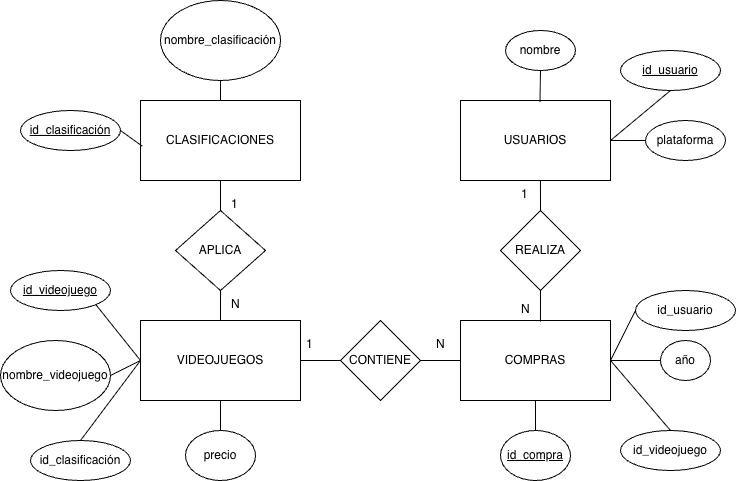

The diagram above was exported from draw.io. Its source (the exported page's mxGraphModel, read from the mxfile embedded in the PNG):
<mxGraphModel dx="1113" dy="758" grid="1" gridSize="10" guides="1" tooltips="1" connect="1" arrows="1" fold="1" page="1" pageScale="1" pageWidth="827" pageHeight="1169" math="0" shadow="0">
  <root>
    <mxCell id="0" />
    <mxCell id="1" parent="0" />
    <mxCell id="oMvNp8-RW1jQ0lVuMEJP-1" parent="1" style="rounded=0;whiteSpace=wrap;html=1;" value="&lt;span class=&quot;a_GcMg font-feature-liga-off font-feature-clig-off font-feature-calt-off text-decoration-none text-strikethrough-none&quot; style=&quot;caret-color: rgb(255, 255, 255); --Ys-XuQ: none; font-kerning: none;&quot;&gt;&lt;font style=&quot;color: rgb(0, 0, 0);&quot;&gt;CLASIFICACIONES&lt;/font&gt;&lt;/span&gt;" vertex="1">
      <mxGeometry height="80" width="160" x="200" y="130" as="geometry" />
    </mxCell>
    <mxCell id="oMvNp8-RW1jQ0lVuMEJP-2" parent="1" style="rounded=0;whiteSpace=wrap;html=1;" value="COMPRAS" vertex="1">
      <mxGeometry height="80" width="150" x="520" y="350" as="geometry" />
    </mxCell>
    <mxCell id="oMvNp8-RW1jQ0lVuMEJP-3" parent="1" style="rounded=0;whiteSpace=wrap;html=1;" value="USUARIOS" vertex="1">
      <mxGeometry height="80" width="150" x="520" y="130" as="geometry" />
    </mxCell>
    <mxCell id="oMvNp8-RW1jQ0lVuMEJP-4" parent="1" style="rounded=0;whiteSpace=wrap;html=1;" value="VIDEOJUEGOS" vertex="1">
      <mxGeometry height="80" width="160" x="200" y="350" as="geometry" />
    </mxCell>
    <mxCell id="oMvNp8-RW1jQ0lVuMEJP-5" parent="1" style="ellipse;whiteSpace=wrap;html=1;" value="plataforma" vertex="1">
      <mxGeometry height="40" width="80" x="705" y="150" as="geometry" />
    </mxCell>
    <mxCell id="oMvNp8-RW1jQ0lVuMEJP-6" parent="1" style="ellipse;whiteSpace=wrap;html=1;fontStyle=0" value="nombre" vertex="1">
      <mxGeometry height="40" width="70" x="565" y="60" as="geometry" />
    </mxCell>
    <mxCell id="oMvNp8-RW1jQ0lVuMEJP-7" parent="1" style="ellipse;whiteSpace=wrap;html=1;fontStyle=4" value="id_compra" vertex="1">
      <mxGeometry height="50" width="70" x="560" y="460" as="geometry" />
    </mxCell>
    <mxCell id="oMvNp8-RW1jQ0lVuMEJP-8" parent="1" style="ellipse;whiteSpace=wrap;html=1;" value="año" vertex="1">
      <mxGeometry height="40" width="50" x="720" y="370" as="geometry" />
    </mxCell>
    <mxCell id="oMvNp8-RW1jQ0lVuMEJP-9" parent="1" style="ellipse;whiteSpace=wrap;html=1;" value="precio" vertex="1">
      <mxGeometry height="50" width="70" x="245" y="460" as="geometry" />
    </mxCell>
    <mxCell id="oMvNp8-RW1jQ0lVuMEJP-10" parent="1" style="ellipse;whiteSpace=wrap;html=1;fontStyle=0" value="nombre_videojuego" vertex="1">
      <mxGeometry height="70" width="110" x="60" y="370" as="geometry" />
    </mxCell>
    <mxCell id="oMvNp8-RW1jQ0lVuMEJP-11" parent="1" style="ellipse;whiteSpace=wrap;html=1;" value="nombre_clasificación" vertex="1">
      <mxGeometry height="80" width="120" x="220" y="30" as="geometry" />
    </mxCell>
    <mxCell id="oMvNp8-RW1jQ0lVuMEJP-12" parent="1" style="rhombus;whiteSpace=wrap;html=1;" value="REALIZA" vertex="1">
      <mxGeometry height="80" width="80" x="560" y="240" as="geometry" />
    </mxCell>
    <mxCell id="oMvNp8-RW1jQ0lVuMEJP-13" parent="1" style="rhombus;whiteSpace=wrap;html=1;" value="CONTIENE" vertex="1">
      <mxGeometry height="80" width="80" x="400" y="350" as="geometry" />
    </mxCell>
    <mxCell id="oMvNp8-RW1jQ0lVuMEJP-14" parent="1" style="rhombus;whiteSpace=wrap;html=1;" value="APLICA" vertex="1">
      <mxGeometry height="80" width="90" x="235" y="240" as="geometry" />
    </mxCell>
    <mxCell id="oMvNp8-RW1jQ0lVuMEJP-15" edge="1" parent="1" source="oMvNp8-RW1jQ0lVuMEJP-4" style="endArrow=none;html=1;rounded=0;exitX=1;exitY=0.5;exitDx=0;exitDy=0;entryX=0;entryY=0.5;entryDx=0;entryDy=0;" target="oMvNp8-RW1jQ0lVuMEJP-13" value="">
      <mxGeometry height="50" relative="1" width="50" as="geometry">
        <mxPoint x="390" y="360" as="sourcePoint" />
        <mxPoint x="440" y="310" as="targetPoint" />
      </mxGeometry>
    </mxCell>
    <mxCell id="oMvNp8-RW1jQ0lVuMEJP-17" edge="1" parent="1" source="oMvNp8-RW1jQ0lVuMEJP-13" style="endArrow=none;html=1;rounded=0;entryX=0;entryY=0.5;entryDx=0;entryDy=0;" target="oMvNp8-RW1jQ0lVuMEJP-2" value="">
      <mxGeometry height="50" relative="1" width="50" as="geometry">
        <mxPoint x="390" y="360" as="sourcePoint" />
        <mxPoint x="440" y="310" as="targetPoint" />
      </mxGeometry>
    </mxCell>
    <mxCell id="oMvNp8-RW1jQ0lVuMEJP-18" edge="1" parent="1" source="oMvNp8-RW1jQ0lVuMEJP-12" style="endArrow=none;html=1;rounded=0;entryX=0.533;entryY=0.997;entryDx=0;entryDy=0;exitX=0.5;exitY=0;exitDx=0;exitDy=0;entryPerimeter=0;" target="oMvNp8-RW1jQ0lVuMEJP-3" value="">
      <mxGeometry height="50" relative="1" width="50" as="geometry">
        <mxPoint x="390" y="360" as="sourcePoint" />
        <mxPoint x="440" y="310" as="targetPoint" />
      </mxGeometry>
    </mxCell>
    <mxCell id="oMvNp8-RW1jQ0lVuMEJP-19" edge="1" parent="1" source="oMvNp8-RW1jQ0lVuMEJP-2" style="endArrow=none;html=1;rounded=0;entryX=0.5;entryY=1;entryDx=0;entryDy=0;exitX=0.533;exitY=0.014;exitDx=0;exitDy=0;exitPerimeter=0;" target="oMvNp8-RW1jQ0lVuMEJP-12" value="">
      <mxGeometry height="50" relative="1" width="50" as="geometry">
        <mxPoint x="590" y="360" as="sourcePoint" />
        <mxPoint x="640" y="310" as="targetPoint" />
      </mxGeometry>
    </mxCell>
    <mxCell id="oMvNp8-RW1jQ0lVuMEJP-20" edge="1" parent="1" source="oMvNp8-RW1jQ0lVuMEJP-8" style="endArrow=none;html=1;rounded=0;exitX=0;exitY=0.5;exitDx=0;exitDy=0;entryX=1;entryY=0.5;entryDx=0;entryDy=0;" target="oMvNp8-RW1jQ0lVuMEJP-2" value="">
      <mxGeometry height="50" relative="1" width="50" as="geometry">
        <mxPoint x="530" y="320" as="sourcePoint" />
        <mxPoint x="580" y="270" as="targetPoint" />
      </mxGeometry>
    </mxCell>
    <mxCell id="oMvNp8-RW1jQ0lVuMEJP-21" edge="1" parent="1" source="oMvNp8-RW1jQ0lVuMEJP-3" style="endArrow=none;html=1;rounded=0;entryX=0;entryY=0.5;entryDx=0;entryDy=0;exitX=1;exitY=0.5;exitDx=0;exitDy=0;" target="oMvNp8-RW1jQ0lVuMEJP-5" value="">
      <mxGeometry height="50" relative="1" width="50" as="geometry">
        <mxPoint x="530" y="320" as="sourcePoint" />
        <mxPoint x="580" y="270" as="targetPoint" />
      </mxGeometry>
    </mxCell>
    <mxCell id="oMvNp8-RW1jQ0lVuMEJP-22" edge="1" parent="1" source="oMvNp8-RW1jQ0lVuMEJP-3" style="endArrow=none;html=1;rounded=0;entryX=0.5;entryY=1;entryDx=0;entryDy=0;exitX=0.53;exitY=0.019;exitDx=0;exitDy=0;exitPerimeter=0;" target="oMvNp8-RW1jQ0lVuMEJP-6" value="">
      <mxGeometry height="50" relative="1" width="50" as="geometry">
        <mxPoint x="540" y="190" as="sourcePoint" />
        <mxPoint x="590" y="140" as="targetPoint" />
      </mxGeometry>
    </mxCell>
    <mxCell id="oMvNp8-RW1jQ0lVuMEJP-23" edge="1" parent="1" source="oMvNp8-RW1jQ0lVuMEJP-7" style="endArrow=none;html=1;rounded=0;entryX=0.5;entryY=1;entryDx=0;entryDy=0;exitX=0.5;exitY=0;exitDx=0;exitDy=0;" target="oMvNp8-RW1jQ0lVuMEJP-2" value="">
      <mxGeometry height="50" relative="1" width="50" as="geometry">
        <mxPoint x="440" y="340" as="sourcePoint" />
        <mxPoint x="490" y="290" as="targetPoint" />
      </mxGeometry>
    </mxCell>
    <mxCell id="oMvNp8-RW1jQ0lVuMEJP-24" edge="1" parent="1" source="oMvNp8-RW1jQ0lVuMEJP-9" style="endArrow=none;html=1;rounded=0;exitX=0.5;exitY=0;exitDx=0;exitDy=0;entryX=0.5;entryY=1;entryDx=0;entryDy=0;" target="oMvNp8-RW1jQ0lVuMEJP-4" value="">
      <mxGeometry height="50" relative="1" width="50" as="geometry">
        <mxPoint x="440" y="340" as="sourcePoint" />
        <mxPoint x="490" y="290" as="targetPoint" />
      </mxGeometry>
    </mxCell>
    <mxCell id="oMvNp8-RW1jQ0lVuMEJP-25" edge="1" parent="1" source="oMvNp8-RW1jQ0lVuMEJP-4" style="endArrow=none;html=1;rounded=0;exitX=0.5;exitY=0;exitDx=0;exitDy=0;entryX=0.5;entryY=1;entryDx=0;entryDy=0;" target="oMvNp8-RW1jQ0lVuMEJP-14" value="">
      <mxGeometry height="50" relative="1" width="50" as="geometry">
        <mxPoint x="440" y="340" as="sourcePoint" />
        <mxPoint x="490" y="290" as="targetPoint" />
      </mxGeometry>
    </mxCell>
    <mxCell id="oMvNp8-RW1jQ0lVuMEJP-26" edge="1" parent="1" source="oMvNp8-RW1jQ0lVuMEJP-10" style="endArrow=none;html=1;rounded=0;exitX=1;exitY=0.5;exitDx=0;exitDy=0;entryX=0;entryY=0.5;entryDx=0;entryDy=0;" target="oMvNp8-RW1jQ0lVuMEJP-4" value="">
      <mxGeometry height="50" relative="1" width="50" as="geometry">
        <mxPoint x="440" y="340" as="sourcePoint" />
        <mxPoint x="490" y="290" as="targetPoint" />
      </mxGeometry>
    </mxCell>
    <mxCell id="oMvNp8-RW1jQ0lVuMEJP-27" edge="1" parent="1" source="oMvNp8-RW1jQ0lVuMEJP-14" style="endArrow=none;html=1;rounded=0;entryX=0.5;entryY=1;entryDx=0;entryDy=0;exitX=0.5;exitY=0;exitDx=0;exitDy=0;" target="oMvNp8-RW1jQ0lVuMEJP-1" value="">
      <mxGeometry height="50" relative="1" width="50" as="geometry">
        <mxPoint x="440" y="340" as="sourcePoint" />
        <mxPoint x="490" y="290" as="targetPoint" />
      </mxGeometry>
    </mxCell>
    <mxCell id="oMvNp8-RW1jQ0lVuMEJP-28" edge="1" parent="1" source="oMvNp8-RW1jQ0lVuMEJP-1" style="endArrow=none;html=1;rounded=0;entryX=0.5;entryY=1;entryDx=0;entryDy=0;exitX=0.5;exitY=0;exitDx=0;exitDy=0;" target="oMvNp8-RW1jQ0lVuMEJP-11" value="">
      <mxGeometry height="50" relative="1" width="50" as="geometry">
        <mxPoint x="440" y="340" as="sourcePoint" />
        <mxPoint x="490" y="290" as="targetPoint" />
      </mxGeometry>
    </mxCell>
    <mxCell id="oMvNp8-RW1jQ0lVuMEJP-30" parent="1" style="text;strokeColor=none;fillColor=none;spacingLeft=4;spacingRight=4;overflow=hidden;rotatable=0;points=[[0,0.5],[1,0.5]];portConstraint=eastwest;fontSize=12;whiteSpace=wrap;html=1;" value="1" vertex="1">
      <mxGeometry height="30" width="40" x="285" y="220" as="geometry" />
    </mxCell>
    <mxCell id="oMvNp8-RW1jQ0lVuMEJP-31" parent="1" style="text;strokeColor=none;fillColor=none;spacingLeft=4;spacingRight=4;overflow=hidden;rotatable=0;points=[[0,0.5],[1,0.5]];portConstraint=eastwest;fontSize=12;whiteSpace=wrap;html=1;" value="N&lt;span style=&quot;color: rgba(0, 0, 0, 0); font-family: monospace; font-size: 0px; text-wrap-mode: nowrap;&quot;&gt;%3CmxGraphModel%3E%3Croot%3E%3CmxCell%20id%3D%220%22%2F%3E%3CmxCell%20id%3D%221%22%20parent%3D%220%22%2F%3E%3CmxCell%20id%3D%222%22%20parent%3D%221%22%20style%3D%22text%3BstrokeColor%3Dnone%3BfillColor%3Dnone%3BspacingLeft%3D4%3BspacingRight%3D4%3Boverflow%3Dhidden%3Brotatable%3D0%3Bpoints%3D%5B%5B0%2C0.5%5D%2C%5B1%2C0.5%5D%5D%3BportConstraint%3Deastwest%3BfontSize%3D12%3BwhiteSpace%3Dwrap%3Bhtml%3D1%3B%22%20value%3D%221%22%20vertex%3D%221%22%3E%3CmxGeometry%20height%3D%2230%22%20width%3D%2240%22%20x%3D%22285%22%20y%3D%22220%22%20as%3D%22geometry%22%2F%3E%3C%2FmxCell%3E%3C%2Froot%3E%3C%2FmxGraphModel%3E&lt;/span&gt;" vertex="1">
      <mxGeometry height="30" width="40" x="490" y="360" as="geometry" />
    </mxCell>
    <mxCell id="oMvNp8-RW1jQ0lVuMEJP-32" parent="1" style="text;strokeColor=none;fillColor=none;spacingLeft=4;spacingRight=4;overflow=hidden;rotatable=0;points=[[0,0.5],[1,0.5]];portConstraint=eastwest;fontSize=12;whiteSpace=wrap;html=1;" value="1" vertex="1">
      <mxGeometry height="30" width="40" x="575" y="210" as="geometry" />
    </mxCell>
    <mxCell id="oMvNp8-RW1jQ0lVuMEJP-33" parent="1" style="ellipse;whiteSpace=wrap;html=1;align=center;fontStyle=4;" value="id_clasificación" vertex="1">
      <mxGeometry height="40" width="100" x="80" y="140" as="geometry" />
    </mxCell>
    <mxCell id="oMvNp8-RW1jQ0lVuMEJP-34" parent="1" style="ellipse;whiteSpace=wrap;html=1;align=center;fontStyle=0;" value="id_clasificación" vertex="1">
      <mxGeometry height="40" width="100" x="90" y="470" as="geometry" />
    </mxCell>
    <mxCell id="oMvNp8-RW1jQ0lVuMEJP-35" parent="1" style="ellipse;whiteSpace=wrap;html=1;align=center;" value="id_videojuego" vertex="1">
      <mxGeometry height="40" width="100" x="680" y="460" as="geometry" />
    </mxCell>
    <mxCell id="oMvNp8-RW1jQ0lVuMEJP-36" parent="1" style="ellipse;whiteSpace=wrap;html=1;align=center;fontStyle=4" value="id_videojuego" vertex="1">
      <mxGeometry height="40" width="100" x="70" y="300" as="geometry" />
    </mxCell>
    <mxCell id="oMvNp8-RW1jQ0lVuMEJP-37" parent="1" style="ellipse;whiteSpace=wrap;html=1;align=center;" value="id_usuario" vertex="1">
      <mxGeometry height="40" width="100" x="695" y="320" as="geometry" />
    </mxCell>
    <mxCell id="oMvNp8-RW1jQ0lVuMEJP-38" parent="1" style="ellipse;whiteSpace=wrap;html=1;align=center;fontStyle=4" value="id_usuario" vertex="1">
      <mxGeometry height="40" width="100" x="680" y="80" as="geometry" />
    </mxCell>
    <mxCell id="oMvNp8-RW1jQ0lVuMEJP-39" edge="1" parent="1" source="oMvNp8-RW1jQ0lVuMEJP-4" style="endArrow=none;html=1;rounded=0;exitX=0;exitY=0.5;exitDx=0;exitDy=0;entryX=1;entryY=1;entryDx=0;entryDy=0;" target="oMvNp8-RW1jQ0lVuMEJP-36" value="">
      <mxGeometry relative="1" as="geometry">
        <mxPoint x="370" y="300" as="sourcePoint" />
        <mxPoint x="530" y="300" as="targetPoint" />
      </mxGeometry>
    </mxCell>
    <mxCell id="oMvNp8-RW1jQ0lVuMEJP-41" edge="1" parent="1" source="oMvNp8-RW1jQ0lVuMEJP-4" style="endArrow=none;html=1;rounded=0;exitX=0;exitY=0.5;exitDx=0;exitDy=0;entryX=0.5;entryY=0;entryDx=0;entryDy=0;" target="oMvNp8-RW1jQ0lVuMEJP-34" value="">
      <mxGeometry relative="1" as="geometry">
        <mxPoint x="370" y="300" as="sourcePoint" />
        <mxPoint x="530" y="300" as="targetPoint" />
      </mxGeometry>
    </mxCell>
    <mxCell id="oMvNp8-RW1jQ0lVuMEJP-43" edge="1" parent="1" source="oMvNp8-RW1jQ0lVuMEJP-1" style="endArrow=none;html=1;rounded=0;exitX=0.011;exitY=0.571;exitDx=0;exitDy=0;exitPerimeter=0;entryX=1;entryY=0.5;entryDx=0;entryDy=0;" target="oMvNp8-RW1jQ0lVuMEJP-33" value="">
      <mxGeometry relative="1" as="geometry">
        <mxPoint x="370" y="300" as="sourcePoint" />
        <mxPoint x="530" y="300" as="targetPoint" />
      </mxGeometry>
    </mxCell>
    <mxCell id="oMvNp8-RW1jQ0lVuMEJP-44" edge="1" parent="1" source="oMvNp8-RW1jQ0lVuMEJP-37" style="endArrow=none;html=1;rounded=0;entryX=1;entryY=0.5;entryDx=0;entryDy=0;exitX=0;exitY=0.5;exitDx=0;exitDy=0;" target="oMvNp8-RW1jQ0lVuMEJP-2" value="">
      <mxGeometry relative="1" as="geometry">
        <mxPoint x="370" y="300" as="sourcePoint" />
        <mxPoint x="530" y="300" as="targetPoint" />
      </mxGeometry>
    </mxCell>
    <mxCell id="oMvNp8-RW1jQ0lVuMEJP-45" edge="1" parent="1" source="oMvNp8-RW1jQ0lVuMEJP-35" style="endArrow=none;html=1;rounded=0;entryX=1;entryY=0.5;entryDx=0;entryDy=0;exitX=0.5;exitY=0;exitDx=0;exitDy=0;" target="oMvNp8-RW1jQ0lVuMEJP-2" value="">
      <mxGeometry relative="1" as="geometry">
        <mxPoint x="370" y="300" as="sourcePoint" />
        <mxPoint x="530" y="300" as="targetPoint" />
      </mxGeometry>
    </mxCell>
    <mxCell id="oMvNp8-RW1jQ0lVuMEJP-46" edge="1" parent="1" source="oMvNp8-RW1jQ0lVuMEJP-38" style="endArrow=none;html=1;rounded=0;entryX=1;entryY=0.5;entryDx=0;entryDy=0;exitX=0.5;exitY=1;exitDx=0;exitDy=0;" target="oMvNp8-RW1jQ0lVuMEJP-3" value="">
      <mxGeometry relative="1" as="geometry">
        <mxPoint x="370" y="300" as="sourcePoint" />
        <mxPoint x="530" y="300" as="targetPoint" />
      </mxGeometry>
    </mxCell>
    <mxCell id="oMvNp8-RW1jQ0lVuMEJP-47" parent="1" style="text;strokeColor=none;fillColor=none;spacingLeft=4;spacingRight=4;overflow=hidden;rotatable=0;points=[[0,0.5],[1,0.5]];portConstraint=eastwest;fontSize=12;whiteSpace=wrap;html=1;" value="N" vertex="1">
      <mxGeometry height="30" width="40" x="575" y="325" as="geometry" />
    </mxCell>
    <mxCell id="oMvNp8-RW1jQ0lVuMEJP-48" parent="1" style="text;strokeColor=none;fillColor=none;spacingLeft=4;spacingRight=4;overflow=hidden;rotatable=0;points=[[0,0.5],[1,0.5]];portConstraint=eastwest;fontSize=12;whiteSpace=wrap;html=1;" value="N" vertex="1">
      <mxGeometry height="30" width="40" x="285" y="320" as="geometry" />
    </mxCell>
    <mxCell id="oMvNp8-RW1jQ0lVuMEJP-49" parent="1" style="text;strokeColor=none;fillColor=none;spacingLeft=4;spacingRight=4;overflow=hidden;rotatable=0;points=[[0,0.5],[1,0.5]];portConstraint=eastwest;fontSize=12;whiteSpace=wrap;html=1;" value="1" vertex="1">
      <mxGeometry height="30" width="40" x="360" y="360" as="geometry" />
    </mxCell>
  </root>
</mxGraphModel>